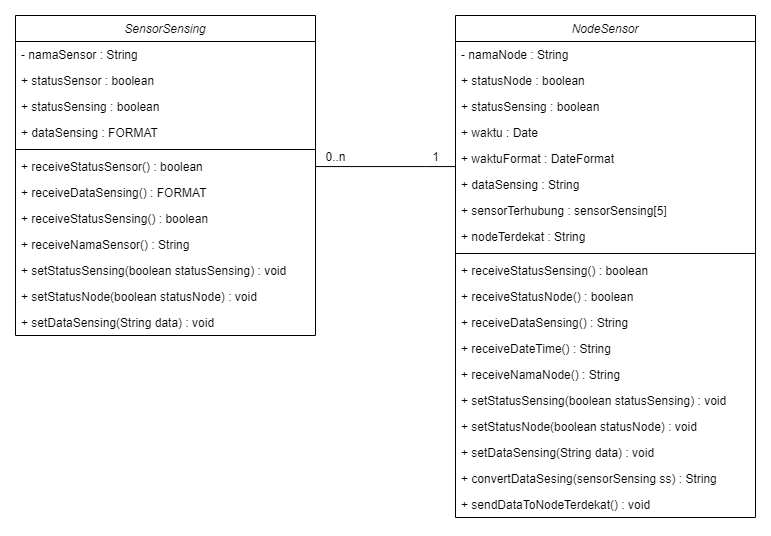

The diagram above was exported from draw.io. Its source (the exported page's mxGraphModel, read from the mxfile embedded in the PNG):
<mxGraphModel dx="1021" dy="472" grid="1" gridSize="10" guides="1" tooltips="1" connect="1" arrows="1" fold="1" page="1" pageScale="1" pageWidth="827" pageHeight="1169" math="0" shadow="0">
  <root>
    <mxCell id="WIyWlLk6GJQsqaUBKTNV-0" />
    <mxCell id="WIyWlLk6GJQsqaUBKTNV-1" parent="WIyWlLk6GJQsqaUBKTNV-0" />
    <mxCell id="hJoVeOJK1FbsxKewcJ3C-0" value="" style="edgeStyle=orthogonalEdgeStyle;rounded=0;orthogonalLoop=1;jettySize=auto;html=1;endArrow=none;endFill=0;" parent="WIyWlLk6GJQsqaUBKTNV-1" source="dpDILwWfx4t034G2GR94-7" target="dpDILwWfx4t034G2GR94-23" edge="1">
      <mxGeometry relative="1" as="geometry">
        <Array as="points">
          <mxPoint x="440" y="271" />
          <mxPoint x="440" y="271" />
        </Array>
      </mxGeometry>
    </mxCell>
    <mxCell id="zkfFHV4jXpPFQw0GAbJ--0" value="SensorSensing" style="swimlane;fontStyle=2;align=center;verticalAlign=top;childLayout=stackLayout;horizontal=1;startSize=26;horizontalStack=0;resizeParent=1;resizeLast=0;collapsible=1;marginBottom=0;rounded=0;shadow=0;strokeWidth=1;" parent="WIyWlLk6GJQsqaUBKTNV-1" vertex="1">
      <mxGeometry x="30" y="120" width="300" height="320" as="geometry">
        <mxRectangle x="220" y="120" width="160" height="26" as="alternateBounds" />
      </mxGeometry>
    </mxCell>
    <mxCell id="zkfFHV4jXpPFQw0GAbJ--1" value="- namaSensor : String" style="text;align=left;verticalAlign=top;spacingLeft=4;spacingRight=4;overflow=hidden;rotatable=0;points=[[0,0.5],[1,0.5]];portConstraint=eastwest;" parent="zkfFHV4jXpPFQw0GAbJ--0" vertex="1">
      <mxGeometry y="26" width="300" height="26" as="geometry" />
    </mxCell>
    <mxCell id="zkfFHV4jXpPFQw0GAbJ--2" value="+ statusSensor : boolean" style="text;align=left;verticalAlign=top;spacingLeft=4;spacingRight=4;overflow=hidden;rotatable=0;points=[[0,0.5],[1,0.5]];portConstraint=eastwest;rounded=0;shadow=0;html=0;" parent="zkfFHV4jXpPFQw0GAbJ--0" vertex="1">
      <mxGeometry y="52" width="300" height="26" as="geometry" />
    </mxCell>
    <mxCell id="zkfFHV4jXpPFQw0GAbJ--3" value="+ statusSensing : boolean" style="text;align=left;verticalAlign=top;spacingLeft=4;spacingRight=4;overflow=hidden;rotatable=0;points=[[0,0.5],[1,0.5]];portConstraint=eastwest;rounded=0;shadow=0;html=0;" parent="zkfFHV4jXpPFQw0GAbJ--0" vertex="1">
      <mxGeometry y="78" width="300" height="26" as="geometry" />
    </mxCell>
    <mxCell id="dpDILwWfx4t034G2GR94-9" value="+ dataSensing : FORMAT" style="text;align=left;verticalAlign=top;spacingLeft=4;spacingRight=4;overflow=hidden;rotatable=0;points=[[0,0.5],[1,0.5]];portConstraint=eastwest;" parent="zkfFHV4jXpPFQw0GAbJ--0" vertex="1">
      <mxGeometry y="104" width="300" height="26" as="geometry" />
    </mxCell>
    <mxCell id="zkfFHV4jXpPFQw0GAbJ--4" value="" style="line;html=1;strokeWidth=1;align=left;verticalAlign=middle;spacingTop=-1;spacingLeft=3;spacingRight=3;rotatable=0;labelPosition=right;points=[];portConstraint=eastwest;" parent="zkfFHV4jXpPFQw0GAbJ--0" vertex="1">
      <mxGeometry y="130" width="300" height="8" as="geometry" />
    </mxCell>
    <mxCell id="dpDILwWfx4t034G2GR94-7" value="+ receiveStatusSensor() : boolean" style="text;align=left;verticalAlign=top;spacingLeft=4;spacingRight=4;overflow=hidden;rotatable=0;points=[[0,0.5],[1,0.5]];portConstraint=eastwest;rounded=0;shadow=0;html=0;" parent="zkfFHV4jXpPFQw0GAbJ--0" vertex="1">
      <mxGeometry y="138" width="300" height="26" as="geometry" />
    </mxCell>
    <mxCell id="dpDILwWfx4t034G2GR94-17" value="+ receiveDataSensing() : FORMAT" style="text;align=left;verticalAlign=top;spacingLeft=4;spacingRight=4;overflow=hidden;rotatable=0;points=[[0,0.5],[1,0.5]];portConstraint=eastwest;rounded=0;shadow=0;html=0;" parent="zkfFHV4jXpPFQw0GAbJ--0" vertex="1">
      <mxGeometry y="164" width="300" height="26" as="geometry" />
    </mxCell>
    <mxCell id="dpDILwWfx4t034G2GR94-42" value="+ receiveStatusSensing() : boolean" style="text;align=left;verticalAlign=top;spacingLeft=4;spacingRight=4;overflow=hidden;rotatable=0;points=[[0,0.5],[1,0.5]];portConstraint=eastwest;rounded=0;shadow=0;html=0;" parent="zkfFHV4jXpPFQw0GAbJ--0" vertex="1">
      <mxGeometry y="190" width="300" height="26" as="geometry" />
    </mxCell>
    <mxCell id="dpDILwWfx4t034G2GR94-44" value="+ receiveNamaSensor() : String" style="text;align=left;verticalAlign=top;spacingLeft=4;spacingRight=4;overflow=hidden;rotatable=0;points=[[0,0.5],[1,0.5]];portConstraint=eastwest;rounded=0;shadow=0;html=0;" parent="zkfFHV4jXpPFQw0GAbJ--0" vertex="1">
      <mxGeometry y="216" width="300" height="26" as="geometry" />
    </mxCell>
    <mxCell id="dpDILwWfx4t034G2GR94-3" value="+ setStatusSensing(boolean statusSensing) : void" style="text;align=left;verticalAlign=top;spacingLeft=4;spacingRight=4;overflow=hidden;rotatable=0;points=[[0,0.5],[1,0.5]];portConstraint=eastwest;rounded=0;shadow=0;html=0;" parent="zkfFHV4jXpPFQw0GAbJ--0" vertex="1">
      <mxGeometry y="242" width="300" height="26" as="geometry" />
    </mxCell>
    <mxCell id="dpDILwWfx4t034G2GR94-12" value="+ setStatusNode(boolean statusNode) : void" style="text;align=left;verticalAlign=top;spacingLeft=4;spacingRight=4;overflow=hidden;rotatable=0;points=[[0,0.5],[1,0.5]];portConstraint=eastwest;rounded=0;shadow=0;html=0;" parent="zkfFHV4jXpPFQw0GAbJ--0" vertex="1">
      <mxGeometry y="268" width="300" height="26" as="geometry" />
    </mxCell>
    <mxCell id="dpDILwWfx4t034G2GR94-16" value="+ setDataSensing(String data) : void" style="text;align=left;verticalAlign=top;spacingLeft=4;spacingRight=4;overflow=hidden;rotatable=0;points=[[0,0.5],[1,0.5]];portConstraint=eastwest;rounded=0;shadow=0;html=0;" parent="zkfFHV4jXpPFQw0GAbJ--0" vertex="1">
      <mxGeometry y="294" width="300" height="26" as="geometry" />
    </mxCell>
    <mxCell id="hJoVeOJK1FbsxKewcJ3C-2" value="1" style="text;html=1;align=center;verticalAlign=middle;resizable=0;points=[];autosize=1;" parent="WIyWlLk6GJQsqaUBKTNV-1" vertex="1">
      <mxGeometry x="440" y="251" width="20" height="20" as="geometry" />
    </mxCell>
    <mxCell id="hJoVeOJK1FbsxKewcJ3C-3" value="0..n" style="text;html=1;align=center;verticalAlign=middle;resizable=0;points=[];autosize=1;" parent="WIyWlLk6GJQsqaUBKTNV-1" vertex="1">
      <mxGeometry x="330" y="251" width="40" height="20" as="geometry" />
    </mxCell>
    <mxCell id="dpDILwWfx4t034G2GR94-18" value="NodeSensor" style="swimlane;fontStyle=2;align=center;verticalAlign=top;childLayout=stackLayout;horizontal=1;startSize=26;horizontalStack=0;resizeParent=1;resizeLast=0;collapsible=1;marginBottom=0;rounded=0;shadow=0;strokeWidth=1;" parent="WIyWlLk6GJQsqaUBKTNV-1" vertex="1">
      <mxGeometry x="470" y="120" width="300" height="502" as="geometry">
        <mxRectangle x="220" y="120" width="160" height="26" as="alternateBounds" />
      </mxGeometry>
    </mxCell>
    <mxCell id="dpDILwWfx4t034G2GR94-19" value="- namaNode : String" style="text;align=left;verticalAlign=top;spacingLeft=4;spacingRight=4;overflow=hidden;rotatable=0;points=[[0,0.5],[1,0.5]];portConstraint=eastwest;" parent="dpDILwWfx4t034G2GR94-18" vertex="1">
      <mxGeometry y="26" width="300" height="26" as="geometry" />
    </mxCell>
    <mxCell id="dpDILwWfx4t034G2GR94-20" value="+ statusNode : boolean" style="text;align=left;verticalAlign=top;spacingLeft=4;spacingRight=4;overflow=hidden;rotatable=0;points=[[0,0.5],[1,0.5]];portConstraint=eastwest;rounded=0;shadow=0;html=0;" parent="dpDILwWfx4t034G2GR94-18" vertex="1">
      <mxGeometry y="52" width="300" height="26" as="geometry" />
    </mxCell>
    <mxCell id="dpDILwWfx4t034G2GR94-21" value="+ statusSensing : boolean" style="text;align=left;verticalAlign=top;spacingLeft=4;spacingRight=4;overflow=hidden;rotatable=0;points=[[0,0.5],[1,0.5]];portConstraint=eastwest;rounded=0;shadow=0;html=0;" parent="dpDILwWfx4t034G2GR94-18" vertex="1">
      <mxGeometry y="78" width="300" height="26" as="geometry" />
    </mxCell>
    <mxCell id="dpDILwWfx4t034G2GR94-22" value="+ waktu : Date" style="text;align=left;verticalAlign=top;spacingLeft=4;spacingRight=4;overflow=hidden;rotatable=0;points=[[0,0.5],[1,0.5]];portConstraint=eastwest;" parent="dpDILwWfx4t034G2GR94-18" vertex="1">
      <mxGeometry y="104" width="300" height="26" as="geometry" />
    </mxCell>
    <mxCell id="dpDILwWfx4t034G2GR94-23" value="+ waktuFormat : DateFormat" style="text;align=left;verticalAlign=top;spacingLeft=4;spacingRight=4;overflow=hidden;rotatable=0;points=[[0,0.5],[1,0.5]];portConstraint=eastwest;" parent="dpDILwWfx4t034G2GR94-18" vertex="1">
      <mxGeometry y="130" width="300" height="26" as="geometry" />
    </mxCell>
    <mxCell id="dpDILwWfx4t034G2GR94-24" value="+ dataSensing : String" style="text;align=left;verticalAlign=top;spacingLeft=4;spacingRight=4;overflow=hidden;rotatable=0;points=[[0,0.5],[1,0.5]];portConstraint=eastwest;" parent="dpDILwWfx4t034G2GR94-18" vertex="1">
      <mxGeometry y="156" width="300" height="26" as="geometry" />
    </mxCell>
    <mxCell id="dpDILwWfx4t034G2GR94-34" value="+ sensorTerhubung : sensorSensing[5]" style="text;align=left;verticalAlign=top;spacingLeft=4;spacingRight=4;overflow=hidden;rotatable=0;points=[[0,0.5],[1,0.5]];portConstraint=eastwest;" parent="dpDILwWfx4t034G2GR94-18" vertex="1">
      <mxGeometry y="182" width="300" height="26" as="geometry" />
    </mxCell>
    <mxCell id="PP1KQ2uG9XSn4h4Gvxe1-1" value="+ nodeTerdekat : String" style="text;align=left;verticalAlign=top;spacingLeft=4;spacingRight=4;overflow=hidden;rotatable=0;points=[[0,0.5],[1,0.5]];portConstraint=eastwest;" parent="dpDILwWfx4t034G2GR94-18" vertex="1">
      <mxGeometry y="208" width="300" height="26" as="geometry" />
    </mxCell>
    <mxCell id="dpDILwWfx4t034G2GR94-25" value="" style="line;html=1;strokeWidth=1;align=left;verticalAlign=middle;spacingTop=-1;spacingLeft=3;spacingRight=3;rotatable=0;labelPosition=right;points=[];portConstraint=eastwest;" parent="dpDILwWfx4t034G2GR94-18" vertex="1">
      <mxGeometry y="234" width="300" height="8" as="geometry" />
    </mxCell>
    <mxCell id="dpDILwWfx4t034G2GR94-28" value="+ receiveStatusSensing() : boolean" style="text;align=left;verticalAlign=top;spacingLeft=4;spacingRight=4;overflow=hidden;rotatable=0;points=[[0,0.5],[1,0.5]];portConstraint=eastwest;rounded=0;shadow=0;html=0;" parent="dpDILwWfx4t034G2GR94-18" vertex="1">
      <mxGeometry y="242" width="300" height="26" as="geometry" />
    </mxCell>
    <mxCell id="dpDILwWfx4t034G2GR94-26" value="+ receiveStatusNode() : boolean" style="text;align=left;verticalAlign=top;spacingLeft=4;spacingRight=4;overflow=hidden;rotatable=0;points=[[0,0.5],[1,0.5]];portConstraint=eastwest;rounded=0;shadow=0;html=0;" parent="dpDILwWfx4t034G2GR94-18" vertex="1">
      <mxGeometry y="268" width="300" height="26" as="geometry" />
    </mxCell>
    <mxCell id="dpDILwWfx4t034G2GR94-33" value="+ receiveDataSensing() : String" style="text;align=left;verticalAlign=top;spacingLeft=4;spacingRight=4;overflow=hidden;rotatable=0;points=[[0,0.5],[1,0.5]];portConstraint=eastwest;rounded=0;shadow=0;html=0;" parent="dpDILwWfx4t034G2GR94-18" vertex="1">
      <mxGeometry y="294" width="300" height="26" as="geometry" />
    </mxCell>
    <mxCell id="dpDILwWfx4t034G2GR94-30" value="+ receiveDateTime() : String" style="text;align=left;verticalAlign=top;spacingLeft=4;spacingRight=4;overflow=hidden;rotatable=0;points=[[0,0.5],[1,0.5]];portConstraint=eastwest;rounded=0;shadow=0;html=0;" parent="dpDILwWfx4t034G2GR94-18" vertex="1">
      <mxGeometry y="320" width="300" height="26" as="geometry" />
    </mxCell>
    <mxCell id="dpDILwWfx4t034G2GR94-43" value="+ receiveNamaNode() : String" style="text;align=left;verticalAlign=top;spacingLeft=4;spacingRight=4;overflow=hidden;rotatable=0;points=[[0,0.5],[1,0.5]];portConstraint=eastwest;rounded=0;shadow=0;html=0;" parent="dpDILwWfx4t034G2GR94-18" vertex="1">
      <mxGeometry y="346" width="300" height="26" as="geometry" />
    </mxCell>
    <mxCell id="dpDILwWfx4t034G2GR94-27" value="+ setStatusSensing(boolean statusSensing) : void" style="text;align=left;verticalAlign=top;spacingLeft=4;spacingRight=4;overflow=hidden;rotatable=0;points=[[0,0.5],[1,0.5]];portConstraint=eastwest;rounded=0;shadow=0;html=0;" parent="dpDILwWfx4t034G2GR94-18" vertex="1">
      <mxGeometry y="372" width="300" height="26" as="geometry" />
    </mxCell>
    <mxCell id="dpDILwWfx4t034G2GR94-29" value="+ setStatusNode(boolean statusNode) : void" style="text;align=left;verticalAlign=top;spacingLeft=4;spacingRight=4;overflow=hidden;rotatable=0;points=[[0,0.5],[1,0.5]];portConstraint=eastwest;rounded=0;shadow=0;html=0;" parent="dpDILwWfx4t034G2GR94-18" vertex="1">
      <mxGeometry y="398" width="300" height="26" as="geometry" />
    </mxCell>
    <mxCell id="dpDILwWfx4t034G2GR94-32" value="+ setDataSensing(String data) : void" style="text;align=left;verticalAlign=top;spacingLeft=4;spacingRight=4;overflow=hidden;rotatable=0;points=[[0,0.5],[1,0.5]];portConstraint=eastwest;rounded=0;shadow=0;html=0;" parent="dpDILwWfx4t034G2GR94-18" vertex="1">
      <mxGeometry y="424" width="300" height="26" as="geometry" />
    </mxCell>
    <mxCell id="dpDILwWfx4t034G2GR94-31" value="+ convertDataSesing(sensorSensing ss) : String" style="text;align=left;verticalAlign=top;spacingLeft=4;spacingRight=4;overflow=hidden;rotatable=0;points=[[0,0.5],[1,0.5]];portConstraint=eastwest;rounded=0;shadow=0;html=0;" parent="dpDILwWfx4t034G2GR94-18" vertex="1">
      <mxGeometry y="450" width="300" height="26" as="geometry" />
    </mxCell>
    <mxCell id="PP1KQ2uG9XSn4h4Gvxe1-2" value="+ sendDataToNodeTerdekat() : void" style="text;align=left;verticalAlign=top;spacingLeft=4;spacingRight=4;overflow=hidden;rotatable=0;points=[[0,0.5],[1,0.5]];portConstraint=eastwest;rounded=0;shadow=0;html=0;" parent="dpDILwWfx4t034G2GR94-18" vertex="1">
      <mxGeometry y="476" width="300" height="26" as="geometry" />
    </mxCell>
  </root>
</mxGraphModel>